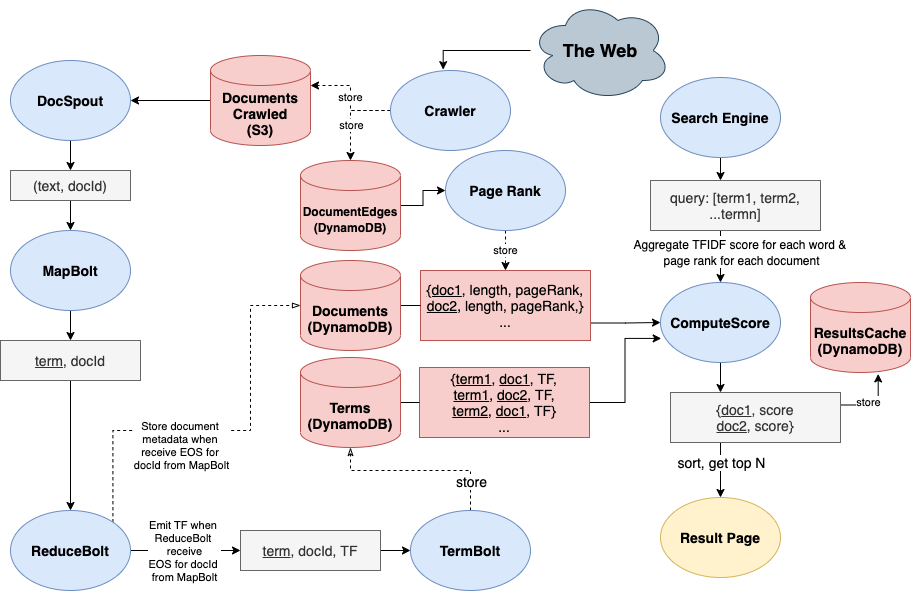

The diagram above was exported from draw.io. Its source (the exported page's mxGraphModel, read from the mxfile embedded in the PNG):
<mxGraphModel dx="946" dy="591" grid="1" gridSize="10" guides="1" tooltips="1" connect="1" arrows="1" fold="1" page="1" pageScale="1" pageWidth="1920" pageHeight="1200" math="0" shadow="0">
  <root>
    <mxCell id="0" />
    <mxCell id="1" parent="0" />
    <mxCell id="GoT7bQAINPSG5YNQ5VmD-2" style="edgeStyle=orthogonalEdgeStyle;rounded=0;orthogonalLoop=1;jettySize=auto;html=1;exitX=1;exitY=0.75;exitDx=0;exitDy=0;entryX=0;entryY=0.5;entryDx=0;entryDy=0;endArrow=classic;endFill=1;fontSize=14;" parent="1" source="GoT7bQAINPSG5YNQ5VmD-3" target="GoT7bQAINPSG5YNQ5VmD-34" edge="1">
      <mxGeometry relative="1" as="geometry" />
    </mxCell>
    <mxCell id="GoT7bQAINPSG5YNQ5VmD-3" value="&lt;font style=&quot;font-size: 14px&quot;&gt;&lt;u&gt;{doc1&lt;/u&gt;, length, pageRank,&lt;br&gt;&lt;u&gt;doc2&lt;/u&gt;, length, pageRank,}&lt;br&gt;...&lt;br&gt;&lt;/font&gt;" style="rounded=0;whiteSpace=wrap;html=1;fontSize=14;fillColor=#f8cecc;strokeColor=#b85450;" parent="1" vertex="1">
      <mxGeometry x="770" y="410" width="170" height="70" as="geometry" />
    </mxCell>
    <mxCell id="GoT7bQAINPSG5YNQ5VmD-5" style="edgeStyle=orthogonalEdgeStyle;rounded=0;orthogonalLoop=1;jettySize=auto;html=1;exitX=0.5;exitY=1;exitDx=0;exitDy=0;entryX=0.5;entryY=0;entryDx=0;entryDy=0;fontSize=14;" parent="1" source="GoT7bQAINPSG5YNQ5VmD-6" target="GoT7bQAINPSG5YNQ5VmD-12" edge="1">
      <mxGeometry relative="1" as="geometry" />
    </mxCell>
    <mxCell id="GoT7bQAINPSG5YNQ5VmD-6" value="MapBolt" style="ellipse;whiteSpace=wrap;html=1;fontSize=14;fillColor=#dae8fc;strokeColor=#6c8ebf;fontStyle=1" parent="1" vertex="1">
      <mxGeometry x="360" y="370" width="120" height="80" as="geometry" />
    </mxCell>
    <mxCell id="GoT7bQAINPSG5YNQ5VmD-7" style="edgeStyle=orthogonalEdgeStyle;rounded=0;orthogonalLoop=1;jettySize=auto;html=1;exitX=0.5;exitY=1;exitDx=0;exitDy=0;entryX=0.5;entryY=0;entryDx=0;entryDy=0;fontSize=14;" parent="1" source="GoT7bQAINPSG5YNQ5VmD-9" target="GoT7bQAINPSG5YNQ5VmD-6" edge="1">
      <mxGeometry relative="1" as="geometry" />
    </mxCell>
    <mxCell id="GoT7bQAINPSG5YNQ5VmD-9" value="(text, docId)" style="rounded=0;whiteSpace=wrap;html=1;fontSize=14;fillColor=#f5f5f5;strokeColor=#666666;fontColor=#333333;" parent="1" vertex="1">
      <mxGeometry x="360" y="310" width="120" height="30" as="geometry" />
    </mxCell>
    <mxCell id="GoT7bQAINPSG5YNQ5VmD-10" style="edgeStyle=orthogonalEdgeStyle;rounded=0;orthogonalLoop=1;jettySize=auto;html=1;exitX=1;exitY=0;exitDx=0;exitDy=0;entryX=0;entryY=0.5;entryDx=0;entryDy=0;fontSize=14;dashed=1;endArrow=blockThin;endFill=0;entryPerimeter=0;" parent="1" source="g_4pBno8CRkLhKZYi9dD-3" target="g_4pBno8CRkLhKZYi9dD-14" edge="1">
      <mxGeometry relative="1" as="geometry">
        <Array as="points">
          <mxPoint x="462" y="570" />
          <mxPoint x="600" y="570" />
          <mxPoint x="600" y="445" />
        </Array>
      </mxGeometry>
    </mxCell>
    <mxCell id="GoT7bQAINPSG5YNQ5VmD-11" value="store" style="edgeLabel;html=1;align=center;verticalAlign=middle;resizable=0;points=[];fontSize=14;" parent="GoT7bQAINPSG5YNQ5VmD-10" vertex="1" connectable="0">
      <mxGeometry x="0.1496" y="-1" relative="1" as="geometry">
        <mxPoint x="92" y="-4" as="offset" />
      </mxGeometry>
    </mxCell>
    <mxCell id="g_4pBno8CRkLhKZYi9dD-18" value="Store document &lt;br&gt;metadata when &lt;br&gt;receive EOS for &lt;br&gt;docId from MapBolt" style="edgeLabel;html=1;align=center;verticalAlign=middle;resizable=0;points=[];" parent="GoT7bQAINPSG5YNQ5VmD-10" vertex="1" connectable="0">
      <mxGeometry x="-0.6736" y="-4" relative="1" as="geometry">
        <mxPoint x="64" y="-11" as="offset" />
      </mxGeometry>
    </mxCell>
    <mxCell id="g_4pBno8CRkLhKZYi9dD-4" style="edgeStyle=orthogonalEdgeStyle;rounded=0;orthogonalLoop=1;jettySize=auto;html=1;exitX=0.5;exitY=1;exitDx=0;exitDy=0;entryX=0.5;entryY=0;entryDx=0;entryDy=0;" parent="1" source="GoT7bQAINPSG5YNQ5VmD-12" target="g_4pBno8CRkLhKZYi9dD-3" edge="1">
      <mxGeometry relative="1" as="geometry" />
    </mxCell>
    <mxCell id="GoT7bQAINPSG5YNQ5VmD-12" value="&lt;u&gt;term&lt;/u&gt;, docId" style="rounded=0;whiteSpace=wrap;html=1;fontSize=14;fillColor=#f5f5f5;strokeColor=#666666;fontColor=#333333;" parent="1" vertex="1">
      <mxGeometry x="350" y="480" width="140" height="40" as="geometry" />
    </mxCell>
    <mxCell id="JVr_jdniKHbfeV4RS7GX-36" style="edgeStyle=orthogonalEdgeStyle;rounded=0;orthogonalLoop=1;jettySize=auto;html=1;exitX=1;exitY=0.5;exitDx=0;exitDy=0;entryX=0.006;entryY=0.699;entryDx=0;entryDy=0;entryPerimeter=0;" parent="1" source="GoT7bQAINPSG5YNQ5VmD-24" target="GoT7bQAINPSG5YNQ5VmD-34" edge="1">
      <mxGeometry relative="1" as="geometry" />
    </mxCell>
    <mxCell id="GoT7bQAINPSG5YNQ5VmD-24" value="&lt;font style=&quot;font-size: 14px&quot;&gt;&lt;u&gt;{term1&lt;/u&gt;, &lt;u&gt;doc1&lt;/u&gt;, TF,&lt;br&gt;&lt;u&gt;term1&lt;/u&gt;, &lt;u&gt;doc2&lt;/u&gt;, TF,&lt;br&gt;&lt;u&gt;term2&lt;/u&gt;, &lt;u&gt;doc1&lt;/u&gt;, TF}&lt;br&gt;...&lt;br&gt;&lt;/font&gt;" style="rounded=0;whiteSpace=wrap;html=1;fontSize=14;fillColor=#f8cecc;strokeColor=#b85450;" parent="1" vertex="1">
      <mxGeometry x="769" y="507" width="170" height="70" as="geometry" />
    </mxCell>
    <mxCell id="GoT7bQAINPSG5YNQ5VmD-29" style="edgeStyle=orthogonalEdgeStyle;rounded=0;orthogonalLoop=1;jettySize=auto;html=1;exitX=0.5;exitY=0;exitDx=0;exitDy=0;entryX=0.5;entryY=1;entryDx=0;entryDy=0;endArrow=classicThin;endFill=0;fontSize=14;dashed=1;entryPerimeter=0;" parent="1" source="g_4pBno8CRkLhKZYi9dD-6" target="g_4pBno8CRkLhKZYi9dD-15" edge="1">
      <mxGeometry relative="1" as="geometry">
        <Array as="points">
          <mxPoint x="820" y="610" />
          <mxPoint x="700" y="610" />
        </Array>
        <mxPoint x="670" y="792.5" as="sourcePoint" />
      </mxGeometry>
    </mxCell>
    <mxCell id="GoT7bQAINPSG5YNQ5VmD-30" value="store" style="edgeLabel;html=1;align=center;verticalAlign=middle;resizable=0;points=[];fontSize=14;" parent="GoT7bQAINPSG5YNQ5VmD-29" vertex="1" connectable="0">
      <mxGeometry x="-0.7455" y="2" relative="1" as="geometry">
        <mxPoint x="2" y="-7" as="offset" />
      </mxGeometry>
    </mxCell>
    <mxCell id="GoT7bQAINPSG5YNQ5VmD-33" style="edgeStyle=orthogonalEdgeStyle;rounded=0;orthogonalLoop=1;jettySize=auto;html=1;exitX=0.5;exitY=1;exitDx=0;exitDy=0;entryX=0.5;entryY=0;entryDx=0;entryDy=0;endArrow=classic;endFill=1;fontSize=14;" parent="1" source="GoT7bQAINPSG5YNQ5VmD-34" edge="1">
      <mxGeometry relative="1" as="geometry">
        <mxPoint x="1070" y="532" as="targetPoint" />
      </mxGeometry>
    </mxCell>
    <mxCell id="GoT7bQAINPSG5YNQ5VmD-34" value="ComputeScore" style="ellipse;whiteSpace=wrap;html=1;fontSize=14;fillColor=#dae8fc;strokeColor=#6c8ebf;fontStyle=1" parent="1" vertex="1">
      <mxGeometry x="1010" y="422" width="120" height="80" as="geometry" />
    </mxCell>
    <mxCell id="GoT7bQAINPSG5YNQ5VmD-35" style="edgeStyle=orthogonalEdgeStyle;rounded=0;orthogonalLoop=1;jettySize=auto;html=1;exitX=0.5;exitY=1;exitDx=0;exitDy=0;entryX=0.5;entryY=0;entryDx=0;entryDy=0;endArrow=classic;endFill=1;fontSize=14;" parent="1" target="GoT7bQAINPSG5YNQ5VmD-34" edge="1">
      <mxGeometry relative="1" as="geometry">
        <mxPoint x="1070" y="370" as="sourcePoint" />
      </mxGeometry>
    </mxCell>
    <mxCell id="GoT7bQAINPSG5YNQ5VmD-36" value="&lt;font style=&quot;font-size: 12px&quot;&gt;Aggregate TFIDF score for each word &amp;amp;&amp;nbsp;&lt;br&gt;page rank for each document&lt;/font&gt;" style="edgeLabel;html=1;align=center;verticalAlign=middle;resizable=0;points=[];fontSize=14;" parent="GoT7bQAINPSG5YNQ5VmD-35" vertex="1" connectable="0">
      <mxGeometry x="-0.2444" y="-2" relative="1" as="geometry">
        <mxPoint x="22" as="offset" />
      </mxGeometry>
    </mxCell>
    <mxCell id="GoT7bQAINPSG5YNQ5VmD-37" value="query: [term1, term2, ...termn]" style="rounded=0;whiteSpace=wrap;html=1;fontSize=14;fillColor=#f5f5f5;strokeColor=#666666;fontColor=#333333;" parent="1" vertex="1">
      <mxGeometry x="1000" y="320" width="170" height="50" as="geometry" />
    </mxCell>
    <mxCell id="GoT7bQAINPSG5YNQ5VmD-38" style="edgeStyle=orthogonalEdgeStyle;rounded=0;orthogonalLoop=1;jettySize=auto;html=1;exitX=0.5;exitY=1;exitDx=0;exitDy=0;entryX=0.5;entryY=0;entryDx=0;entryDy=0;endArrow=classic;endFill=1;fontSize=14;" parent="1" target="GoT7bQAINPSG5YNQ5VmD-45" edge="1">
      <mxGeometry relative="1" as="geometry">
        <mxPoint x="1070" y="582" as="sourcePoint" />
      </mxGeometry>
    </mxCell>
    <mxCell id="GoT7bQAINPSG5YNQ5VmD-39" value="sort, get top N" style="edgeLabel;html=1;align=center;verticalAlign=middle;resizable=0;points=[];fontSize=14;" parent="GoT7bQAINPSG5YNQ5VmD-38" vertex="1" connectable="0">
      <mxGeometry x="-0.4993" y="-2" relative="1" as="geometry">
        <mxPoint x="2" y="4.999999999999998" as="offset" />
      </mxGeometry>
    </mxCell>
    <mxCell id="JVr_jdniKHbfeV4RS7GX-20" style="edgeStyle=orthogonalEdgeStyle;rounded=0;orthogonalLoop=1;jettySize=auto;html=1;exitX=1;exitY=0.25;exitDx=0;exitDy=0;entryX=0.677;entryY=1.016;entryDx=0;entryDy=0;entryPerimeter=0;" parent="1" source="GoT7bQAINPSG5YNQ5VmD-40" target="JVr_jdniKHbfeV4RS7GX-19" edge="1">
      <mxGeometry relative="1" as="geometry" />
    </mxCell>
    <mxCell id="JVr_jdniKHbfeV4RS7GX-21" value="store" style="edgeLabel;html=1;align=center;verticalAlign=middle;resizable=0;points=[];" parent="JVr_jdniKHbfeV4RS7GX-20" connectable="0" vertex="1">
      <mxGeometry x="-0.2244" y="3" relative="1" as="geometry">
        <mxPoint as="offset" />
      </mxGeometry>
    </mxCell>
    <mxCell id="GoT7bQAINPSG5YNQ5VmD-40" value="{&lt;u&gt;doc1&lt;/u&gt;, score&lt;br&gt;&lt;u&gt;doc2&lt;/u&gt;, score}" style="rounded=0;whiteSpace=wrap;html=1;fontSize=14;fillColor=#f5f5f5;strokeColor=#666666;fontColor=#333333;" parent="1" vertex="1">
      <mxGeometry x="1020" y="532" width="170" height="50" as="geometry" />
    </mxCell>
    <mxCell id="GoT7bQAINPSG5YNQ5VmD-41" style="edgeStyle=orthogonalEdgeStyle;rounded=0;orthogonalLoop=1;jettySize=auto;html=1;exitX=0.5;exitY=1;exitDx=0;exitDy=0;entryX=0.5;entryY=0;entryDx=0;entryDy=0;endArrow=classic;endFill=1;fontSize=14;" parent="1" source="GoT7bQAINPSG5YNQ5VmD-42" edge="1">
      <mxGeometry relative="1" as="geometry">
        <mxPoint x="1070" y="320" as="targetPoint" />
      </mxGeometry>
    </mxCell>
    <mxCell id="GoT7bQAINPSG5YNQ5VmD-42" value="Search Engine" style="ellipse;whiteSpace=wrap;html=1;fontSize=14;fillColor=#dae8fc;strokeColor=#6c8ebf;fontStyle=1" parent="1" vertex="1">
      <mxGeometry x="1010" y="217" width="120" height="80" as="geometry" />
    </mxCell>
    <mxCell id="GoT7bQAINPSG5YNQ5VmD-43" style="edgeStyle=orthogonalEdgeStyle;rounded=0;orthogonalLoop=1;jettySize=auto;html=1;exitX=0.5;exitY=1;exitDx=0;exitDy=0;entryX=0.5;entryY=0;entryDx=0;entryDy=0;endArrow=classic;endFill=1;fontSize=14;" parent="1" source="GoT7bQAINPSG5YNQ5VmD-44" target="GoT7bQAINPSG5YNQ5VmD-9" edge="1">
      <mxGeometry relative="1" as="geometry" />
    </mxCell>
    <mxCell id="GoT7bQAINPSG5YNQ5VmD-44" value="DocSpout" style="ellipse;whiteSpace=wrap;html=1;fontSize=14;fillColor=#dae8fc;strokeColor=#6c8ebf;fontStyle=1" parent="1" vertex="1">
      <mxGeometry x="360" y="200" width="120" height="80" as="geometry" />
    </mxCell>
    <mxCell id="GoT7bQAINPSG5YNQ5VmD-45" value="Result Page" style="ellipse;whiteSpace=wrap;html=1;fontSize=14;fillColor=#fff2cc;strokeColor=#d6b656;fontStyle=1" parent="1" vertex="1">
      <mxGeometry x="1010" y="637" width="120" height="80" as="geometry" />
    </mxCell>
    <mxCell id="g_4pBno8CRkLhKZYi9dD-2" style="edgeStyle=orthogonalEdgeStyle;rounded=0;orthogonalLoop=1;jettySize=auto;html=1;exitX=0;exitY=0.5;exitDx=0;exitDy=0;exitPerimeter=0;" parent="1" source="g_4pBno8CRkLhKZYi9dD-1" target="GoT7bQAINPSG5YNQ5VmD-44" edge="1">
      <mxGeometry relative="1" as="geometry" />
    </mxCell>
    <mxCell id="g_4pBno8CRkLhKZYi9dD-1" value="Documents Crawled&lt;br&gt;(S3)" style="shape=cylinder3;whiteSpace=wrap;html=1;boundedLbl=1;backgroundOutline=1;size=15;fontSize=14;fillColor=#f8cecc;strokeColor=#b85450;fontStyle=1" parent="1" vertex="1">
      <mxGeometry x="560" y="195" width="100" height="90" as="geometry" />
    </mxCell>
    <mxCell id="g_4pBno8CRkLhKZYi9dD-10" style="edgeStyle=orthogonalEdgeStyle;rounded=0;orthogonalLoop=1;jettySize=auto;html=1;exitX=1;exitY=0.5;exitDx=0;exitDy=0;entryX=0;entryY=0.5;entryDx=0;entryDy=0;" parent="1" source="g_4pBno8CRkLhKZYi9dD-3" target="g_4pBno8CRkLhKZYi9dD-9" edge="1">
      <mxGeometry relative="1" as="geometry" />
    </mxCell>
    <mxCell id="g_4pBno8CRkLhKZYi9dD-12" value="Emit TF when &lt;br&gt;ReduceBolt &lt;br&gt;receive&lt;br&gt;EOS for docId &lt;br&gt;from MapBolt" style="edgeLabel;html=1;align=center;verticalAlign=middle;resizable=0;points=[];" parent="g_4pBno8CRkLhKZYi9dD-10" vertex="1" connectable="0">
      <mxGeometry x="-0.2333" y="3" relative="1" as="geometry">
        <mxPoint x="11" y="3" as="offset" />
      </mxGeometry>
    </mxCell>
    <mxCell id="g_4pBno8CRkLhKZYi9dD-3" value="ReduceBolt" style="ellipse;whiteSpace=wrap;html=1;fontSize=14;fillColor=#dae8fc;strokeColor=#6c8ebf;fontStyle=1" parent="1" vertex="1">
      <mxGeometry x="360" y="650" width="120" height="80" as="geometry" />
    </mxCell>
    <mxCell id="g_4pBno8CRkLhKZYi9dD-6" value="TermBolt" style="ellipse;whiteSpace=wrap;html=1;fontSize=14;fillColor=#dae8fc;strokeColor=#6c8ebf;fontStyle=1" parent="1" vertex="1">
      <mxGeometry x="760" y="650" width="120" height="80" as="geometry" />
    </mxCell>
    <mxCell id="g_4pBno8CRkLhKZYi9dD-11" style="edgeStyle=orthogonalEdgeStyle;rounded=0;orthogonalLoop=1;jettySize=auto;html=1;exitX=1;exitY=0.5;exitDx=0;exitDy=0;entryX=0;entryY=0.5;entryDx=0;entryDy=0;" parent="1" source="g_4pBno8CRkLhKZYi9dD-9" target="g_4pBno8CRkLhKZYi9dD-6" edge="1">
      <mxGeometry relative="1" as="geometry" />
    </mxCell>
    <mxCell id="g_4pBno8CRkLhKZYi9dD-9" value="&lt;u&gt;term&lt;/u&gt;, docId, TF" style="rounded=0;whiteSpace=wrap;html=1;fontSize=14;fillColor=#f5f5f5;strokeColor=#666666;fontColor=#333333;" parent="1" vertex="1">
      <mxGeometry x="590" y="670" width="140" height="40" as="geometry" />
    </mxCell>
    <mxCell id="g_4pBno8CRkLhKZYi9dD-16" style="edgeStyle=orthogonalEdgeStyle;rounded=0;orthogonalLoop=1;jettySize=auto;html=1;exitX=1;exitY=0.5;exitDx=0;exitDy=0;exitPerimeter=0;entryX=0;entryY=0.5;entryDx=0;entryDy=0;endArrow=none;endFill=0;" parent="1" source="g_4pBno8CRkLhKZYi9dD-14" target="GoT7bQAINPSG5YNQ5VmD-3" edge="1">
      <mxGeometry relative="1" as="geometry" />
    </mxCell>
    <mxCell id="g_4pBno8CRkLhKZYi9dD-14" value="Documents&lt;br&gt;(DynamoDB)" style="shape=cylinder3;whiteSpace=wrap;html=1;boundedLbl=1;backgroundOutline=1;size=15;fontSize=14;fillColor=#f8cecc;strokeColor=#b85450;fontStyle=1" parent="1" vertex="1">
      <mxGeometry x="650" y="400" width="100" height="90" as="geometry" />
    </mxCell>
    <mxCell id="g_4pBno8CRkLhKZYi9dD-17" style="edgeStyle=orthogonalEdgeStyle;rounded=0;orthogonalLoop=1;jettySize=auto;html=1;exitX=1;exitY=0.5;exitDx=0;exitDy=0;exitPerimeter=0;entryX=0;entryY=0.5;entryDx=0;entryDy=0;endArrow=none;endFill=0;" parent="1" source="g_4pBno8CRkLhKZYi9dD-15" target="GoT7bQAINPSG5YNQ5VmD-24" edge="1">
      <mxGeometry relative="1" as="geometry" />
    </mxCell>
    <mxCell id="g_4pBno8CRkLhKZYi9dD-15" value="Terms&lt;br&gt;(DynamoDB)" style="shape=cylinder3;whiteSpace=wrap;html=1;boundedLbl=1;backgroundOutline=1;size=15;fontSize=14;fillColor=#f8cecc;strokeColor=#b85450;fontStyle=1" parent="1" vertex="1">
      <mxGeometry x="650" y="497" width="100" height="90" as="geometry" />
    </mxCell>
    <mxCell id="JVr_jdniKHbfeV4RS7GX-35" value="store" style="edgeStyle=orthogonalEdgeStyle;rounded=0;orthogonalLoop=1;jettySize=auto;html=1;exitX=0.5;exitY=1;exitDx=0;exitDy=0;entryX=0.5;entryY=0;entryDx=0;entryDy=0;dashed=1;" parent="1" source="JVr_jdniKHbfeV4RS7GX-1" target="GoT7bQAINPSG5YNQ5VmD-3" edge="1">
      <mxGeometry relative="1" as="geometry" />
    </mxCell>
    <mxCell id="JVr_jdniKHbfeV4RS7GX-1" value="Page Rank" style="ellipse;whiteSpace=wrap;html=1;fontSize=14;fillColor=#dae8fc;strokeColor=#6c8ebf;fontStyle=1" parent="1" vertex="1">
      <mxGeometry x="795" y="290" width="120" height="80" as="geometry" />
    </mxCell>
    <mxCell id="JVr_jdniKHbfeV4RS7GX-14" style="edgeStyle=orthogonalEdgeStyle;rounded=0;orthogonalLoop=1;jettySize=auto;html=1;entryX=0;entryY=0.5;entryDx=0;entryDy=0;" parent="1" source="JVr_jdniKHbfeV4RS7GX-2" target="JVr_jdniKHbfeV4RS7GX-1" edge="1">
      <mxGeometry relative="1" as="geometry" />
    </mxCell>
    <mxCell id="JVr_jdniKHbfeV4RS7GX-2" value="&lt;font style=&quot;font-size: 12px&quot;&gt;DocumentEdges&lt;br&gt;(DynamoDB)&lt;br&gt;&lt;/font&gt;" style="shape=cylinder3;whiteSpace=wrap;html=1;boundedLbl=1;backgroundOutline=1;size=15;fontSize=14;fillColor=#f8cecc;strokeColor=#b85450;fontStyle=1" parent="1" vertex="1">
      <mxGeometry x="650" y="300" width="100" height="90" as="geometry" />
    </mxCell>
    <mxCell id="JVr_jdniKHbfeV4RS7GX-30" style="edgeStyle=orthogonalEdgeStyle;rounded=0;orthogonalLoop=1;jettySize=auto;html=1;entryX=1;entryY=0;entryDx=0;entryDy=30;entryPerimeter=0;dashed=1;" parent="1" source="JVr_jdniKHbfeV4RS7GX-4" target="g_4pBno8CRkLhKZYi9dD-1" edge="1">
      <mxGeometry relative="1" as="geometry" />
    </mxCell>
    <mxCell id="JVr_jdniKHbfeV4RS7GX-32" value="store" style="edgeLabel;html=1;align=center;verticalAlign=middle;resizable=0;points=[];" parent="JVr_jdniKHbfeV4RS7GX-30" connectable="0" vertex="1">
      <mxGeometry x="0.0325" y="1" relative="1" as="geometry">
        <mxPoint as="offset" />
      </mxGeometry>
    </mxCell>
    <mxCell id="JVr_jdniKHbfeV4RS7GX-31" style="edgeStyle=orthogonalEdgeStyle;rounded=0;orthogonalLoop=1;jettySize=auto;html=1;exitX=0;exitY=0.5;exitDx=0;exitDy=0;entryX=0.5;entryY=0;entryDx=0;entryDy=0;entryPerimeter=0;dashed=1;" parent="1" source="JVr_jdniKHbfeV4RS7GX-4" target="JVr_jdniKHbfeV4RS7GX-2" edge="1">
      <mxGeometry relative="1" as="geometry" />
    </mxCell>
    <mxCell id="JVr_jdniKHbfeV4RS7GX-33" value="store" style="edgeLabel;html=1;align=center;verticalAlign=middle;resizable=0;points=[];" parent="JVr_jdniKHbfeV4RS7GX-31" connectable="0" vertex="1">
      <mxGeometry x="0.1954" relative="1" as="geometry">
        <mxPoint as="offset" />
      </mxGeometry>
    </mxCell>
    <mxCell id="JVr_jdniKHbfeV4RS7GX-4" value="Crawler" style="ellipse;whiteSpace=wrap;html=1;fontSize=14;fillColor=#dae8fc;strokeColor=#6c8ebf;fontStyle=1" parent="1" vertex="1">
      <mxGeometry x="740" y="210" width="120" height="80" as="geometry" />
    </mxCell>
    <mxCell id="JVr_jdniKHbfeV4RS7GX-18" style="edgeStyle=orthogonalEdgeStyle;rounded=0;orthogonalLoop=1;jettySize=auto;html=1;entryX=0.439;entryY=-0.011;entryDx=0;entryDy=0;entryPerimeter=0;" parent="1" source="JVr_jdniKHbfeV4RS7GX-5" target="JVr_jdniKHbfeV4RS7GX-4" edge="1">
      <mxGeometry relative="1" as="geometry" />
    </mxCell>
    <mxCell id="JVr_jdniKHbfeV4RS7GX-5" value="&lt;b&gt;&lt;font style=&quot;font-size: 18px&quot;&gt;The Web&lt;/font&gt;&lt;/b&gt;" style="ellipse;shape=cloud;whiteSpace=wrap;html=1;fillColor=#bac8d3;strokeColor=#23445d;" parent="1" vertex="1">
      <mxGeometry x="880" y="140" width="140" height="100" as="geometry" />
    </mxCell>
    <mxCell id="JVr_jdniKHbfeV4RS7GX-19" value="ResultsCache&lt;br&gt;(DynamoDB)" style="shape=cylinder3;whiteSpace=wrap;html=1;boundedLbl=1;backgroundOutline=1;size=15;fontSize=14;fillColor=#f8cecc;strokeColor=#b85450;fontStyle=1" parent="1" vertex="1">
      <mxGeometry x="1160" y="422" width="100" height="90" as="geometry" />
    </mxCell>
  </root>
</mxGraphModel>